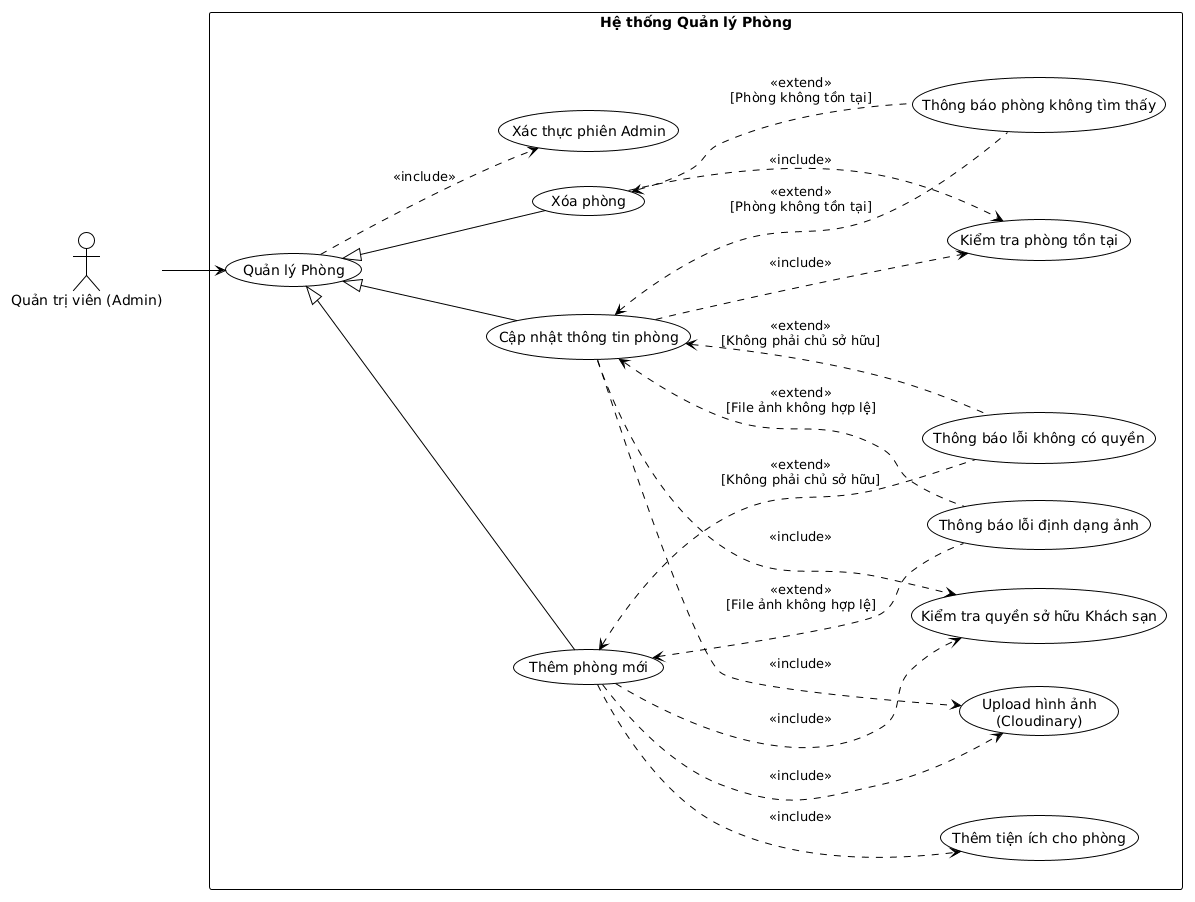

The diagram above was rendered by PlantUML. Its source (embedded in the PNG):
@startuml
skinparam defaultFontName DejaVu Sans
!theme plain
left to right direction

actor "Quản trị viên (Admin)" as Admin

rectangle "Hệ thống Quản lý Phòng" {
  usecase "Quản lý Phòng" as RoomManage
  usecase "Thêm phòng mới" as AddRoom
  usecase "Cập nhật thông tin phòng" as UpdateRoom
  usecase "Xóa phòng" as DeleteRoom
  usecase "Xác thực phiên Admin" as VerifyAdminSession
  usecase "Kiểm tra quyền sở hữu Khách sạn" as CheckHotelOwner
  usecase "Kiểm tra phòng tồn tại" as CheckRoom
  usecase "Upload hình ảnh\n(Cloudinary)" as UploadImage
  usecase "Thêm tiện ích cho phòng" as AddAmenity
  usecase "Thông báo phòng không tìm thấy" as RoomNotFound
  usecase "Thông báo lỗi định dạng ảnh" as ImageError
  usecase "Thông báo lỗi không có quyền" as PermissionError
}

Admin --> RoomManage
AddRoom -up-|> RoomManage
UpdateRoom -up-|> RoomManage
DeleteRoom -up-|> RoomManage
RoomManage ..> VerifyAdminSession : <<include>>
AddRoom ..> CheckHotelOwner : <<include>>
AddRoom ..> UploadImage : <<include>>
AddRoom ..> AddAmenity : <<include>>
UpdateRoom ..> CheckHotelOwner : <<include>>
UpdateRoom ..> CheckRoom : <<include>>
UpdateRoom ..> UploadImage : <<include>>
DeleteRoom ..> CheckRoom : <<include>>
RoomNotFound .up.> UpdateRoom : <<extend>>\n[Phòng không tồn tại]
RoomNotFound .up.> DeleteRoom : <<extend>>\n[Phòng không tồn tại]
ImageError .up.> AddRoom : <<extend>>\n[File ảnh không hợp lệ]
ImageError .up.> UpdateRoom : <<extend>>\n[File ảnh không hợp lệ]
PermissionError .up.> AddRoom : <<extend>>\n[Không phải chủ sở hữu]
PermissionError .up.> UpdateRoom : <<extend>>\n[Không phải chủ sở hữu]
@enduml